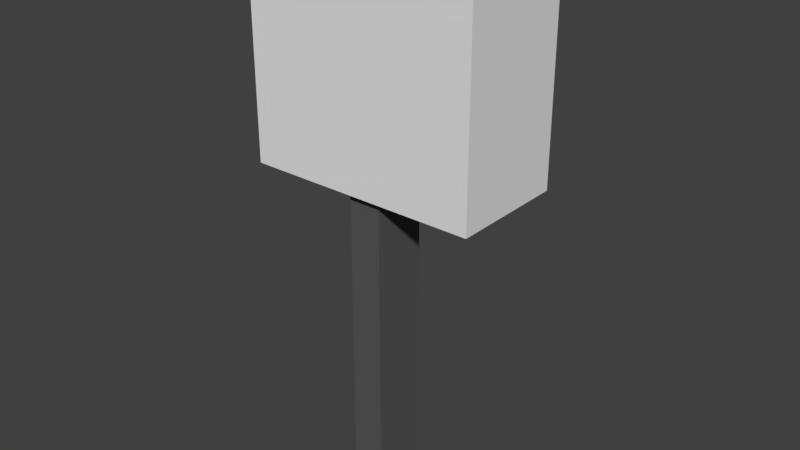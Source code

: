 # Source: fuses.blend  (saved by Blender 2.79.0; exported with 4.5.12 LTS)
import bpy
from mathutils import Matrix  # noqa: F401  (used for matrix-valued properties, if any)

bpy.ops.wm.read_factory_settings(use_empty=True)
scene = bpy.context.scene
scene.name = 'Scene'

# ---- collections
col_collection_1 = bpy.data.collections.new('Collection 1'); scene.collection.children.link(col_collection_1)

# ---- materials (node trees are filled in below, after node groups)
mat_material = bpy.data.materials.new('Material')
mat_material.alpha_threshold = 0.0
mat_material.use_transparent_shadow = False
mat_material.roughness = 0.5
mat_material.line_color = (0.0, 0.0, 0.0, 1.0)
mat_material_001 = bpy.data.materials.new('Material.001')
mat_material_001.alpha_threshold = 0.0
mat_material_001.use_transparent_shadow = False
mat_material_001.diffuse_color = (0.0985, 0.0985, 0.0985, 1.0)
mat_material_001.roughness = 0.5
mat_material_002 = bpy.data.materials.new('Material.002')
mat_material_002.alpha_threshold = 0.0
mat_material_002.use_transparent_shadow = False
mat_material_002.diffuse_color = (0.8, 0.5545, 0.01005, 1.0)
mat_material_002.roughness = 0.5

# ---- material node trees

# ---- world
world_world = bpy.data.worlds.new('World'); scene.world = world_world
world_world.color = (0.05088, 0.05088, 0.05088)
world_world.use_sun_shadow = False
world_world.sun_shadow_jitter_overblur = 0.0
world_world.cycles.sampling_method = 'MANUAL'

# ---- meshes
me_cube_002 = bpy.data.meshes.new('Cube.002')
me_cube_002.from_pydata([(0.1474, -0.8423, -3.835), (-0.1294, -0.8423, -3.835), (0.1474, 0.1119, -3.835), (-0.1294, 0.1119, -3.835), (0.1474, -0.8423, -1.005), (-0.1294, -0.8423, -1.005), (0.1474, 0.1119, -1.005), (-0.1294, 0.1119, -1.005)], [], [(3, 2, 0, 1), (7, 5, 4, 6), (0, 2, 6, 4), (2, 3, 7, 6), (1, 0, 4, 5), (3, 1, 5, 7)])
me_cube_002.polygons.foreach_set('material_index', [1, 1, 1, 1, 1, 1])
_uv = me_cube_002.uv_layers.new(name='UVMap')
_uv.uv.foreach_set('vector', [0.0, 0.0, 0.0, 0.0, 0.0, 0.0, 0.0, 0.0, 0.0, 0.0, 0.0, 0.0, 0.0, 0.0, 0.0, 0.0, 0.0, 0.0, 0.0, 0.0, 0.0, 0.0, 0.0, 0.0, 0.0, 0.0, 0.0, 0.0, 0.0, 0.0, 0.0, 0.0, 0.0, 0.0, 0.0, 0.0, 0.0, 0.0, 0.0, 0.0, 0.0, 0.0, 0.0, 0.0, 0.0, 0.0, 0.0, 0.0])
me_cube_002.materials.append(mat_material)
me_cube_002.materials.append(mat_material_001)
me_cube_002.use_remesh_preserve_volume = False
me_cube_002.use_remesh_preserve_attributes = False
me_cube_002.use_mirror_vertex_groups = False
me_cube_002.update()
me_cube_003 = bpy.data.meshes.new('Cube.003')
me_cube_003.from_pydata([(-0.2268, -0.2119, -2.086), (-0.2268, -0.2039, 2.489), (-0.2268, 0.6752, -2.086), (-0.2268, 0.6832, 2.489), (0.2168, -0.2119, -2.086), (0.2168, -0.2039, 2.489), (0.2168, 0.6752, -2.086), (0.2168, 0.6832, 2.489), (-0.2268, 0.3816, -2.086), (-0.2268, 0.6044, 2.544), (0.2168, 0.3816, -2.086), (0.2168, 0.6044, 2.544), (-0.2268, 0.08164, -2.086), (0.2168, 0.3044, 2.544), (-0.2268, 0.3044, 2.544), (0.2168, 0.08164, -2.086), (-0.1287, 0.3707, 3.277), (-0.1287, 0.538, 3.277), (0.1187, 0.538, 3.277), (0.1187, 0.3707, 3.277), (-0.08748, 0.3707, 4.274), (-0.08748, 0.538, 4.274), (0.07751, 0.538, 4.274), (0.07751, 0.3707, 4.274), (-0.08748, 0.4613, 14.0), (-0.08748, 0.6286, 14.0), (0.07751, 0.6286, 14.0), (0.07751, 0.4613, 14.0), (-0.1344, -0.2119, -2.086), (-0.1344, 0.6752, -2.086), (-0.1344, 0.08164, -2.086), (-0.1344, 0.3816, -2.086), (0.1424, -0.2119, -2.086), (0.1424, 0.6752, -2.086), (0.1424, 0.08164, -2.086), (0.1424, 0.3816, -2.086), (0.1424, -0.2039, 0.515), (0.1424, 0.6832, 0.5151), (-0.1344, 0.6832, 0.5151), (-0.1344, -0.2039, 0.515), (0.2168, 0.2327, 2.536), (-0.2268, 0.2327, 2.536), (-0.1332, -0.2039, 2.489), (-0.1332, -0.2039, 0.515), (0.141, -0.2039, 2.489), (0.141, -0.2039, 0.515), (-0.1332, 0.2582, 2.539), (-0.1332, 0.2327, 2.536), (-0.1332, 0.2582, 0.5151), (0.141, 0.2582, 2.539), (0.141, 0.2327, 2.536), (0.141, 0.2582, 0.5151)], [], [(2, 3, 7, 6, 33, 37, 38, 29), (4, 5, 44, 45, 36, 32), (40, 50, 44, 5), (7, 3, 9, 11), (9, 3, 2, 8, 12, 0, 1, 41, 14), (34, 35, 33, 6, 10, 15, 4, 32), (13, 11, 18, 19), (19, 18, 22, 23), (9, 14, 16, 17), (11, 9, 17, 18), (14, 13, 19, 16), (20, 23, 27, 24), (17, 16, 20, 21), (16, 19, 23, 20), (18, 17, 21, 22), (26, 25, 24, 27), (22, 21, 25, 26), (23, 22, 26, 27), (21, 20, 24, 25), (38, 39, 28, 30, 31, 29), (39, 38, 37, 36, 45, 51, 48, 43), (36, 37, 33, 35, 34, 32), (30, 28, 0, 12, 8, 2, 29, 31), (13, 40, 5, 4, 15, 10, 6, 7, 11), (13, 14, 41, 47, 46, 49, 50, 40), (43, 42, 1, 0, 28, 39), (42, 47, 41, 1), (48, 46, 47, 42, 43), (51, 49, 46, 48), (49, 51, 45, 44, 50)])
me_cube_003.polygons.foreach_set('material_index', [2, 2, 2, 2, 2, 2, 2, 2, 2, 2, 2, 2, 2, 2, 2, 2, 2, 2, 2, 2, 2, 2, 2, 2, 2, 2, 2, 2, 2, 2])
_uv = me_cube_003.uv_layers.new(name='UVMap')
_uv.uv.foreach_set('vector', [0.8786, 0.2844, 0.8786, 0.0, 0.9664, 0.0, 0.9664, 0.2844, 0.9517, 0.2844, 0.9517, 0.1227, 0.8969, 0.1227, 0.8969, 0.2844, 1.0, 4.448e-08, 1.0, 0.2845, 0.985, 0.2845, 0.985, 0.1617, 0.9853, 0.1617, 0.9853, 0.0, 0.7645, 0.2215, 0.7796, 0.2215, 0.7796, 0.2488, 0.7645, 0.2488, 0.8524, 0.1894, 0.8524, 0.1619, 0.8671, 0.1619, 0.8671, 0.1894, 0.1913, 0.2879, 0.1757, 0.2845, 0.1757, 9.64e-05, 0.2339, 6.451e-05, 0.2933, 3.189e-05, 0.3514, 0.0, 0.3514, 0.2844, 0.265, 0.2874, 0.2508, 0.2879, 0.8524, 0.1801, 0.8524, 0.1988, 0.8524, 0.217, 0.8377, 0.217, 0.8377, 0.1988, 0.8377, 0.1801, 0.8377, 0.1619, 0.8524, 0.1619, 0.1007, 0.2879, 0.1601, 0.2879, 0.1467, 0.3336, 0.1136, 0.3336, 0.1136, 0.3336, 0.1467, 0.3336, 0.1463, 0.3957, 0.1132, 0.3957, 0.1913, 0.2879, 0.2508, 0.2879, 0.2379, 0.3336, 0.2047, 0.3336, 0.5272, 0.712, 0.4393, 0.712, 0.4587, 0.6663, 0.5077, 0.6663, 0.4393, 0.7122, 0.3514, 0.7122, 0.3709, 0.6666, 0.4199, 0.6666, 0.4117, 0.6046, 0.379, 0.6046, 0.379, 0.0, 0.4117, 0.0, 0.2047, 0.3336, 0.2379, 0.3336, 0.2382, 0.3957, 0.2051, 0.3957, 0.4199, 0.6666, 0.3709, 0.6666, 0.379, 0.6046, 0.4117, 0.6046, 0.5077, 0.6663, 0.4587, 0.6663, 0.4669, 0.6043, 0.4996, 0.6043, 0.7972, 0.2592, 0.7645, 0.2592, 0.7645, 0.2488, 0.7972, 0.2488, 0.4996, 0.6043, 0.4669, 0.6043, 0.4669, 0.0, 0.4996, 0.0, 0.1132, 0.3957, 0.1463, 0.3957, 0.1609, 1.0, 0.1278, 1.0, 0.2051, 0.3957, 0.2382, 0.3957, 0.2237, 1.0, 0.1905, 1.0, 0.5272, 0.0, 0.7029, 0.0001728, 0.7029, 0.1619, 0.6447, 0.1618, 0.5853, 0.1618, 0.5272, 0.1617, 0.8194, 0.1619, 0.8194, 0.217, 0.7645, 0.217, 0.7645, 0.1619, 0.7648, 0.1619, 0.7648, 0.1906, 0.8191, 0.1906, 0.8191, 0.1619, 0.8786, 0.1617, 0.7029, 0.1619, 0.7029, 0.0001696, 0.761, 0.0001134, 0.8204, 5.61e-05, 0.8786, 0.0, 0.8194, 0.1801, 0.8194, 0.1619, 0.8377, 0.1619, 0.8377, 0.1801, 0.8377, 0.1988, 0.8377, 0.217, 0.8194, 0.217, 0.8194, 0.1988, 0.1007, 0.2879, 0.08647, 0.2874, 6.493e-08, 0.2844, 0.0, 0.0, 0.05815, 3.189e-05, 0.1176, 6.449e-05, 0.1757, 9.64e-05, 0.1757, 0.2845, 0.1601, 0.2879, 0.7645, 0.217, 0.8524, 0.217, 0.8524, 0.2215, 0.8339, 0.2215, 0.8339, 0.2199, 0.7796, 0.2199, 0.7796, 0.2215, 0.7645, 0.2215, 0.9664, 0.1227, 0.9664, 0.0, 0.985, 8.895e-08, 0.985, 0.2845, 0.9667, 0.2845, 0.9667, 0.1227, 0.8339, 0.2488, 0.8339, 0.2215, 0.8524, 0.2215, 0.8524, 0.2488, 0.6187, 0.1619, 0.6187, 0.2877, 0.6136, 0.2875, 0.5272, 0.2845, 0.5272, 0.1619, 0.7102, 0.2877, 0.7102, 0.1619, 0.7645, 0.1619, 0.7645, 0.2877, 0.7102, 0.1619, 0.7102, 0.2877, 0.6187, 0.2877, 0.6187, 0.165, 0.7052, 0.162])
me_cube_003.materials.append(mat_material)
me_cube_003.materials.append(mat_material_001)
me_cube_003.materials.append(mat_material_002)
me_cube_003.use_remesh_preserve_volume = False
me_cube_003.use_remesh_preserve_attributes = False
me_cube_003.use_mirror_vertex_groups = False
me_cube_003.update()
me_cube = bpy.data.meshes.new('Cube')
me_cube.from_pydata([(-1.0, -1.0, -1.0), (-1.0, 1.0, -1.0), (1.0, 1.0, 1.0), (-1.0, -1.0, 1.0), (-1.0, 1.0, 1.0), (-0.9, 1.0, -1.0), (-0.9, -1.0, -1.0), (-1.0, -1.0, -0.9), (-1.0, 1.0, -0.9), (-0.9, 1.0, -0.9), (-1.0, -1.0, 0.9), (-1.0, 1.0, 0.9), (-0.9, 1.0, 1.0), (-0.9, -1.0, 1.0), (-0.9, 1.0, 0.9), (1.0, 1.0, -1.0), (1.0, -1.0, -0.9), (0.9, 1.0, 0.9), (1.0, -1.0, 0.9), (1.0, -1.0, -1.0), (1.0, -1.0, 1.0), (1.0, 1.0, 0.9), (1.0, 1.0, -0.9), (0.9, 1.0, -0.9), (-0.9, -0.8423, -0.9), (-0.9, -0.8423, 0.9), (0.9, -0.8423, 0.9), (0.9, -0.8423, -0.9), (0.1474, -0.8423, -0.9), (0.1474, 1.0, -0.9), (0.1474, 1.0, 0.9), (0.1474, -0.8423, 0.9), (-0.1294, -0.8423, -0.9), (-0.1294, 1.0, -0.9), (-0.1294, 1.0, 0.9), (-0.1294, -0.8423, 0.9), (0.1474, 0.1119, 0.9), (0.1474, 0.1119, -0.9), (-0.1294, 0.1119, -0.9), (-0.1294, 0.1119, 0.9)], [(28, 32)], [(21, 2, 20, 18, 16, 19, 15, 22), (6, 0, 1, 5, 15, 19), (33, 9, 24, 32), (5, 1, 8, 9, 22, 15), (13, 3, 10, 7, 0, 6, 19, 16, 18, 20), (10, 3, 4, 11, 8, 1, 0, 7), (14, 9, 8, 11), (21, 22, 23, 17), (17, 23, 27, 26), (9, 14, 25, 24), (14, 11, 4, 12, 2, 21), (30, 17, 26, 31), (28, 31, 26, 27), (12, 4, 3, 13, 20, 2), (34, 30, 36, 39), (23, 29, 28, 27), (14, 34, 35, 25), (24, 25, 35, 32), (38, 39, 36, 37), (37, 29, 33, 38), (31, 28, 37, 36), (32, 35, 39, 38)])
me_cube.polygons.foreach_set('material_index', [0, 0, 0, 0, 0, 0, 0, 0, 0, 0, 0, 0, 0, 0, 0, 0, 0, 0, 1, 0, 1, 1])
_uv = me_cube.uv_layers.new(name='UVMap')
_uv.uv.foreach_set('vector', [0.7399, 0.2578, 0.7399, 0.2714, 0.4895, 0.2714, 0.4895, 0.2578, 0.4895, 0.01357, 0.4895, 8.088e-09, 0.7399, 0.0, 0.7399, 0.01357, 0.7399, 0.5292, 0.7399, 0.5428, 0.4895, 0.5428, 0.4895, 0.5292, 0.4895, 0.2714, 0.7399, 0.2714, 0.7399, 0.5, 0.8364, 0.5, 0.8364, 0.75, 0.7399, 0.75, 0.4895, 0.8006, 0.4895, 0.8142, 0.4769, 0.8142, 0.4769, 0.8006, 0.4769, 0.5428, 0.4895, 0.5428, 0.4769, 0.0, 0.4895, 0.0, 0.4895, 0.01357, 0.4895, 0.2578, 0.4895, 0.2714, 0.4769, 0.2714, 0.239, 0.2714, 0.239, 0.2578, 0.239, 0.01357, 0.239, 8.897e-08, 0.2515, 0.5428, 0.239, 0.5428, 0.239, 0.2714, 0.2515, 0.2714, 0.4769, 0.2714, 0.4895, 0.2714, 0.4895, 0.5428, 0.4769, 0.5428, 0.2515, 0.8006, 0.4769, 0.8006, 0.4769, 0.8142, 0.2515, 0.8142, 0.2379, 0.6425, 0.2379, 0.8868, 0.2254, 0.8868, 0.2254, 0.6425, 0.9653, 0.25, 0.7399, 0.25, 0.7399, 4.044e-08, 0.9653, 0.0, 0.2254, 0.8925, 8.957e-08, 0.8925, 0.0, 0.6425, 0.2254, 0.6425, 0.2515, 0.8006, 0.2515, 0.8142, 0.239, 0.8142, 0.239, 0.8006, 0.239, 0.5428, 0.2515, 0.5428, 0.8364, 0.25, 0.9307, 0.25, 0.9307, 0.5, 0.8364, 0.5, 0.9307, 0.5057, 0.9307, 0.75, 0.8364, 0.75, 0.8364, 0.5057, 0.4895, 0.5564, 0.4895, 0.5428, 0.7399, 0.5428, 0.7399, 0.5564, 0.7399, 0.8142, 0.4895, 0.8142, 0.239, 0.8142, 0.2737, 0.8142, 0.2737, 0.9347, 0.239, 0.9347, 0.9307, 1.0, 0.8364, 1.0, 0.8364, 0.75, 0.9307, 0.75, 0.7399, 0.25, 0.8364, 0.25, 0.8364, 0.5, 0.7399, 0.5, 0.8364, 0.75, 0.8364, 0.9943, 0.7399, 0.9943, 0.7399, 0.75, 0.9307, 0.4943, 0.9307, 0.25, 0.9653, 0.25, 0.9653, 0.4943, 0.2737, 0.9347, 0.2737, 0.8142, 0.3083, 0.8142, 0.3083, 0.9347, 0.239, 1.618e-08, 0.239, 0.2443, 0.1195, 0.2443, 0.1195, 0.0, 0.1195, 0.3983, 0.1195, 0.6425, 8.957e-08, 0.6425, 2.799e-08, 0.3983])
me_cube.materials.append(mat_material)
me_cube.materials.append(mat_material_001)
me_cube.use_remesh_preserve_volume = False
me_cube.use_remesh_preserve_attributes = False
me_cube.use_mirror_vertex_groups = False
me_cube.update()

# ---- objects
ob_body_001 = bpy.data.objects.new('Body.001', me_cube_002)
ob_body_002 = bpy.data.objects.new('Body.002', me_cube_003)
ob_body = bpy.data.objects.new('Body', me_cube)

# ---- transforms, parenting, visibility, modifiers, constraints
ob_body_001.location = (0.0, 0.0, 0.0)
ob_body_001.scale = (0.5, 0.25, 0.5)
ob_body_001.lock_rotations_4d = False
ob_body_001.empty_display_type = 'ARROWS'
ob_body_001.lineart.crease_threshold = 0.0
ob_body_002.location = (0.002611, -0.02998, -0.147)
ob_body_002.rotation_euler = (6.307, -0.0, 0.0)
ob_body_002.scale = (0.5237, 0.25, 0.02873)
ob_body_002.lock_rotations_4d = False
ob_body_002.empty_display_type = 'ARROWS'
ob_body_002.lineart.crease_threshold = 0.0
ob_body.location = (0.0, 0.0, 0.0)
ob_body.scale = (0.5, 0.25, 0.5)
ob_body.lock_rotations_4d = False
ob_body.empty_display_type = 'ARROWS'
ob_body.lineart.crease_threshold = 0.0

# ---- collection membership
col_collection_1.objects.link(ob_body_001)
col_collection_1.objects.link(ob_body_002)
col_collection_1.objects.link(ob_body)

# ---- scene / render settings (as saved in the file)
scene.frame_start = 1; scene.frame_end = 250; scene.frame_set(1)
scene.render.engine = 'BLENDER_EEVEE_NEXT'
scene.render.resolution_percentage = 50
scene.render.dither_intensity = 0.0
scene.cycles.use_denoising = False
scene.cycles.samples = 128
scene.cycles.sampling_pattern = 'TABULATED_SOBOL'
scene.cycles.use_adaptive_sampling = False
scene.cycles.use_light_tree = False
scene.cycles.blur_glossy = 0.0
scene.cycles.sample_clamp_indirect = 0.0
scene.view_settings.view_transform = 'Standard'
bpy.context.view_layer.update()

# ---- added for rendering (the .blend has no active camera and no usable light): camera, sun
cam_auto = bpy.data.cameras.new('AutoCamera')
cam_auto.lens = 50.0
cam_auto.sensor_width = 36.0
cam_auto.clip_end = 1000.0
ob_auto_camera = bpy.data.objects.new('AutoCamera', cam_auto)
scene.collection.objects.link(ob_auto_camera)
ob_auto_camera.location = (2.46434, -2.95721, 1.26273)
ob_auto_camera.rotation_euler = (1.09748, -7.21219e-08, 0.694738)
scene.camera = ob_auto_camera
light_auto_sun = bpy.data.lights.new('AutoSun', 'SUN')
light_auto_sun.energy = 3.0
light_auto_sun.angle = 0.0523599
ob_auto_sun = bpy.data.objects.new('AutoSun', light_auto_sun)
scene.collection.objects.link(ob_auto_sun)
ob_auto_sun.rotation_euler = (0.872665, 0.174533, 0.523599)
bpy.context.view_layer.update()
